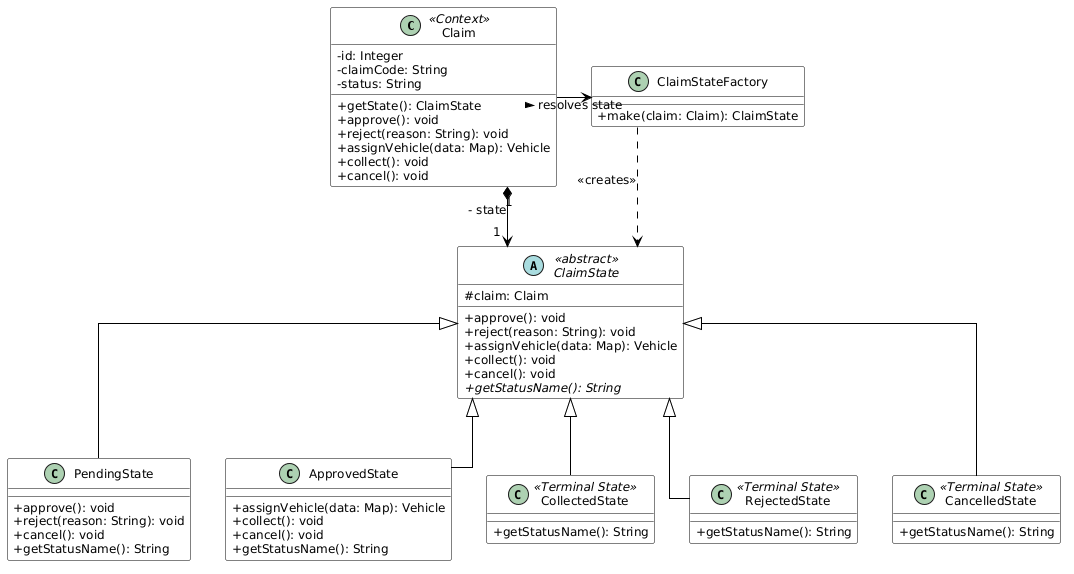

The diagram above was rendered by PlantUML. Its source (embedded in the PNG):
@startuml
skinparam classAttributeIconSize 0
skinparam backgroundColor #FFFFFF
skinparam roundcorner 4
skinparam shadowing false
skinparam defaultFontName "Segoe UI"
skinparam defaultFontSize 12
skinparam linetype ortho

skinparam class {
    BackgroundColor #FFFFFF
    BorderColor #000000
    ArrowColor #000000
    FontColor #000000
}

class Claim <<Context>> {
    - id: Integer
    - claimCode: String
    - status: String
    __
    + getState(): ClaimState
    + approve(): void
    + reject(reason: String): void
    + assignVehicle(data: Map): Vehicle
    + collect(): void
    + cancel(): void
}

class ClaimStateFactory {
    __
    + make(claim: Claim): ClaimState
}

abstract class ClaimState <<abstract>> {
    # claim: Claim
    __
    + approve(): void
    + reject(reason: String): void
    + assignVehicle(data: Map): Vehicle
    + collect(): void
    + cancel(): void
    + {abstract} getStatusName(): String
}

class PendingState {
    __
    + approve(): void
    + reject(reason: String): void
    + cancel(): void
    + getStatusName(): String
}

class ApprovedState {
    __
    + assignVehicle(data: Map): Vehicle
    + collect(): void
    + cancel(): void
    + getStatusName(): String
}

class CollectedState <<Terminal State>> {
    __
    + getStatusName(): String
}

class RejectedState <<Terminal State>> {
    __
    + getStatusName(): String
}

class CancelledState <<Terminal State>> {
    __
    + getStatusName(): String
}

' Layout positioning
Claim -right-> ClaimStateFactory : resolves state >
Claim "1" *--> "1" ClaimState : - state

ClaimStateFactory ..> ClaimState : <<creates>>

' Order states horizontally in lifecycle order
PendingState -[hidden]right- ApprovedState
ApprovedState -[hidden]right- CollectedState
CollectedState -[hidden]right- RejectedState
RejectedState -[hidden]right- CancelledState

' Inheritance
ClaimState <|-- PendingState
ClaimState <|-- ApprovedState
ClaimState <|-- CollectedState
ClaimState <|-- RejectedState
ClaimState <|-- CancelledState
@enduml